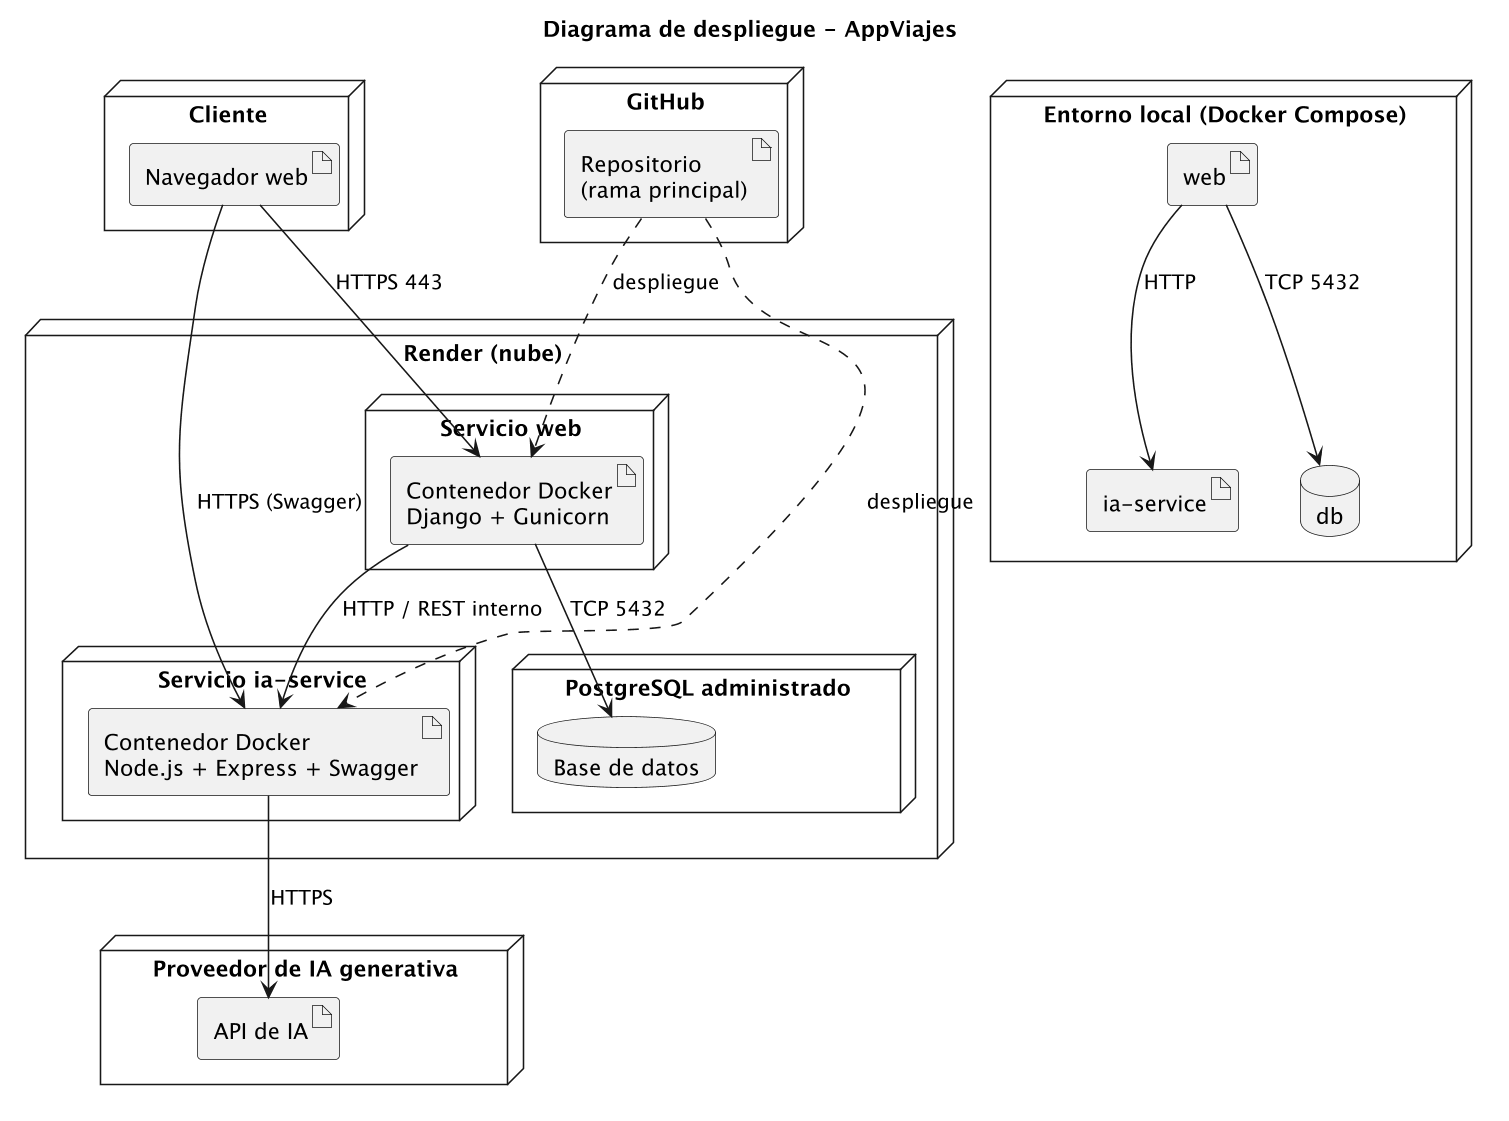

The diagram above was rendered by PlantUML. Its source (embedded in the PNG):
@startuml
skinparam shadowing false
skinparam monochrome true
skinparam dpi 150
skinparam nodesep 40
skinparam ranksep 60
title Diagrama de despliegue - AppViajes

node "Cliente" {
  artifact "Navegador web" as NAV
}

node "Render (nube)" {
  node "Servicio web" {
    artifact "Contenedor Docker\nDjango + Gunicorn" as WEB
  }
  node "Servicio ia-service" {
    artifact "Contenedor Docker\nNode.js + Express + Swagger" as IAS
  }
  node "PostgreSQL administrado" {
    database "Base de datos" as PG
  }
}

node "Proveedor de IA generativa" as PROV {
  artifact "API de IA" as API
}

node "GitHub" {
  artifact "Repositorio\n(rama principal)" as REPO
}

node "Entorno local (Docker Compose)" {
  artifact "web" as LW
  artifact "ia-service" as LI
  database "db" as LD
}

NAV --> WEB : HTTPS 443
NAV --> IAS : HTTPS (Swagger)
WEB --> IAS : HTTP / REST interno
WEB --> PG : TCP 5432
IAS --> API : HTTPS
REPO ..> WEB : despliegue
REPO ..> IAS : despliegue
LW --> LI : HTTP
LW --> LD : TCP 5432
@enduml